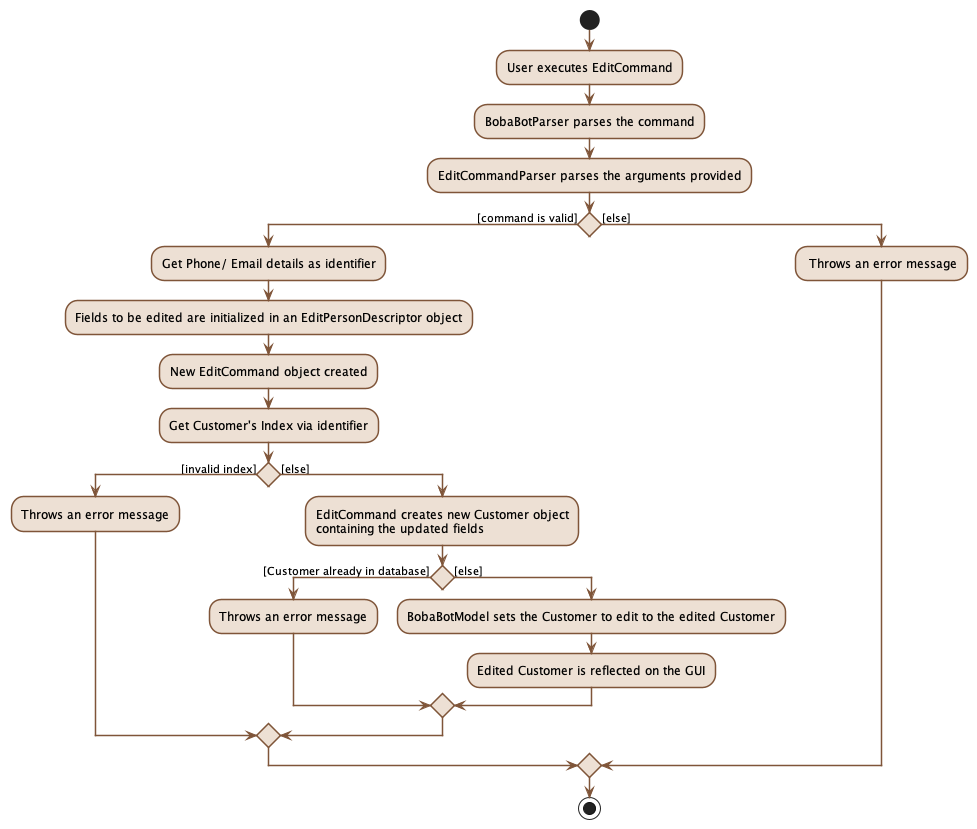

The diagram above was rendered by PlantUML. Its source (embedded in the PNG):
@startuml
start
skinparam activityBorderThickness 1.5
skinparam activity {
    BorderColor #7F5539
    BackgroundColor #EDE0D4
    arrowColor #7F5539
}
:User executes EditCommand;
:BobaBotParser parses the command;
:EditCommandParser parses the arguments provided;
if () then ([command is valid])
    :Get Phone/ Email details as identifier;
    :Fields to be edited are initialized in an EditPersonDescriptor object;
    :New EditCommand object created;
    :Get Customer's Index via identifier;
    if () then ([invalid index])
        :Throws an error message;
    else ([else])
        :EditCommand creates new Customer object
        containing the updated fields;
        if () then ([Customer already in database])
            :Throws an error message;
        else ([else])
            :BobaBotModel sets the Customer to edit to the edited Customer;
            :Edited Customer is reflected on the GUI;
        endif
    endif
else ([else])
    : Throws an error message;
endif
stop
@enduml